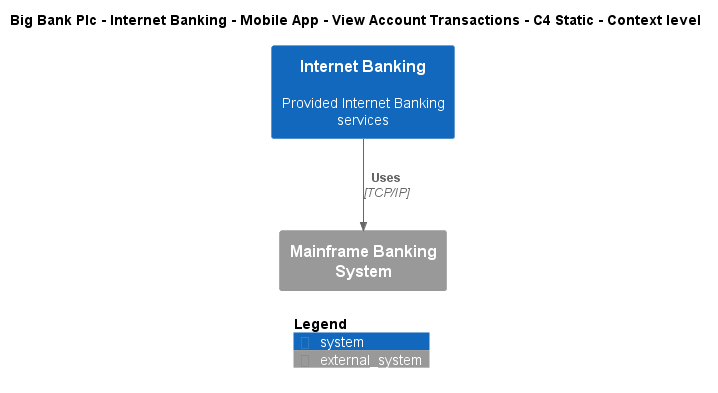

The diagram above was rendered by PlantUML. Its source (embedded in the PNG):
@startuml
!include ..\..\..\..\..\..\..\.c4s\C4_Context.puml

AddElementTag("c4interflow:lifecycle:new", $bgColor=green, $fontColor=#ffffff, $borderColor=green, $shadowing="False")
AddElementTag("c4interflow:lifecycle:changed", $bgColor=orange, $fontColor=#ffffff, $borderColor=orange, $shadowing="False")
AddElementTag("c4interflow:lifecycle:removed", $bgColor=red, $fontColor=#ffffff, $borderColor=red, $shadowing="False")

AddRelTag("c4interflow:lifecycle:new", $textColor=green, $lineColor=green)
AddRelTag("c4interflow:lifecycle:changed", $textColor=orange, $lineColor=orange)
AddRelTag("c4interflow:lifecycle:removed", $textColor=red, $lineColor=red)

SHOW_PERSON_PORTRAIT()
LAYOUT_TOP_DOWN()

skinparam linetype polyline

title Big Bank Plc - Internet Banking - Mobile App - View Account Transactions - C4 Static - Context level

System(BigBankPlc.SoftwareSystems.InternetBanking, "Internet Banking", "Provided Internet Banking services")
System_Ext(BigBankPlc.SoftwareSystems.MainframeBankingSystem, "Mainframe Banking System", "")

Rel(BigBankPlc.SoftwareSystems.InternetBanking, BigBankPlc.SoftwareSystems.MainframeBankingSystem, "Uses", "TCP/IP", $tags="protocol:tcp/ip")


SHOW_LEGEND()
@enduml